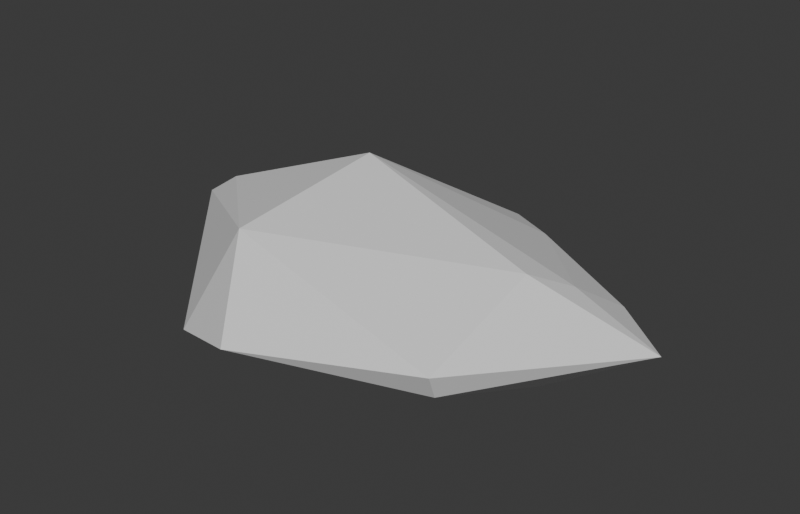 # Source: Ruin_Rock_Boulder_B.blend  (saved by Blender 5.2.45; exported with 4.5.12 LTS)
import bpy
from mathutils import Matrix  # noqa: F401  (used for matrix-valued properties, if any)

bpy.ops.wm.read_factory_settings(use_empty=True)
scene = bpy.context.scene
scene.name = 'Scene'

# ---- collections
col_collection = bpy.data.collections.new('Collection'); scene.collection.children.link(col_collection)

# ---- materials (node trees are filled in below, after node groups)
mat_m_base = bpy.data.materials.new('M_Base')
mat_m_base.diffuse_color = (0.62, 0.58, 0.52, 1.0)
mat_m_accent = bpy.data.materials.new('M_Accent')
mat_m_accent.diffuse_color = (0.4, 0.55, 0.3, 1.0)
mat_m_emit = bpy.data.materials.new('M_Emit')
mat_m_emit.diffuse_color = (1.0, 0.55, 0.1, 1.0)
mat_m_struct = bpy.data.materials.new('M_Struct')
mat_m_struct.diffuse_color = (0.3, 0.25, 0.22, 1.0)

# ---- material node trees
mat_m_base.use_nodes = True; mat_m_base.node_tree.nodes.clear()
_N = mat_m_base.node_tree.nodes; _L = mat_m_base.node_tree.links
n0 = _N.new('ShaderNodeBsdfPrincipled'); n0.name = 'Principled BSDF'; n0.location = (-200, 100)
n0.inputs[10].default_value = 0.005
n1 = _N.new('ShaderNodeOutputMaterial'); n1.name = 'Material Output'; n1.location = (200, 100)
_L.new(n0.outputs[0], n1.inputs[0])
n1.is_active_output = True
mat_m_accent.use_nodes = True; mat_m_accent.node_tree.nodes.clear()
_N = mat_m_accent.node_tree.nodes; _L = mat_m_accent.node_tree.links
n0 = _N.new('ShaderNodeBsdfPrincipled'); n0.name = 'Principled BSDF'; n0.location = (-200, 100)
n0.inputs[10].default_value = 0.005
n1 = _N.new('ShaderNodeOutputMaterial'); n1.name = 'Material Output'; n1.location = (200, 100)
_L.new(n0.outputs[0], n1.inputs[0])
n1.is_active_output = True
mat_m_emit.use_nodes = True; mat_m_emit.node_tree.nodes.clear()
_N = mat_m_emit.node_tree.nodes; _L = mat_m_emit.node_tree.links
n0 = _N.new('ShaderNodeBsdfPrincipled'); n0.name = 'Principled BSDF'; n0.location = (-200, 100)
n0.inputs[10].default_value = 0.005
n1 = _N.new('ShaderNodeOutputMaterial'); n1.name = 'Material Output'; n1.location = (200, 100)
_L.new(n0.outputs[0], n1.inputs[0])
n1.is_active_output = True
mat_m_struct.use_nodes = True; mat_m_struct.node_tree.nodes.clear()
_N = mat_m_struct.node_tree.nodes; _L = mat_m_struct.node_tree.links
n0 = _N.new('ShaderNodeBsdfPrincipled'); n0.name = 'Principled BSDF'; n0.location = (-200, 100)
n0.inputs[10].default_value = 0.005
n1 = _N.new('ShaderNodeOutputMaterial'); n1.name = 'Material Output'; n1.location = (200, 100)
_L.new(n0.outputs[0], n1.inputs[0])
n1.is_active_output = True

# ---- world
world_world = bpy.data.worlds.new('World'); scene.world = world_world
world_world.use_nodes = True; world_world.node_tree.nodes.clear()
_N = world_world.node_tree.nodes; _L = world_world.node_tree.links
n0 = _N.new('ShaderNodeOutputWorld'); n0.name = 'World Output'; n0.location = (200, 100)
n1 = _N.new('ShaderNodeBackground'); n1.name = 'Background'; n1.location = (-200, 100)
n1.inputs[0].default_value = (0.05088, 0.05088, 0.05088, 1.0)
_L.new(n1.outputs[0], n0.inputs[0])
n0.is_active_output = True
world_world.color = (0.05088, 0.05088, 0.05088)
world_world.sun_shadow_jitter_overblur = 0.0

# ---- meshes
me_ruin_rock_boulder_b = bpy.data.meshes.new('Ruin_Rock_Boulder_B')
me_ruin_rock_boulder_b.from_pydata([(-0.4555, -0.6678, 0.0), (0.3285, 0.7605, 0.1825), (0.6676, -0.6186, 0.2585), (-0.2555, -0.8374, 0.1236), (0.6506, -0.5596, 0.134), (0.8203, 0.1479, 0.3801), (0.6248, -0.2688, 0.0), (0.1487, 0.5795, 0.0), (0.8117, -0.06189, 0.0), (0.3467, 0.6594, 0.2825), (0.6811, -0.007594, 0.4559), (0.8736, 0.2396, 0.03694), (-1.088, -0.1057, 0.05033), (0.5844, 0.6519, 0.01929), (-0.6906, 0.7378, 0.0), (1.256, 0.08709, 0.249), (-0.3406, 0.2051, 0.6532), (-0.387, -0.5736, 0.5392), (-0.6645, -0.7009, 0.0), (0.2983, 0.5022, 0.0), (1.085, 0.1832, 0.1278), (-1.042, 0.001932, 0.4116), (0.9494, 0.34, 0.2492), (0.1081, 0.7878, 0.2676), (-1.191, -0.03346, 0.3075)], [], [(14, 16, 23), (16, 9, 23), (9, 1, 23), (1, 14, 23), (18, 12, 14), (12, 24, 14), (24, 21, 14), (21, 16, 14), (1, 13, 14), (13, 7, 14), (7, 19, 8), (7, 8, 6), (7, 6, 0), (7, 0, 18), (7, 18, 14), (21, 17, 16), (17, 10, 16), (10, 5, 16), (5, 9, 16), (5, 22, 9), (22, 1, 9), (22, 13, 1), (0, 3, 18), (3, 17, 18), (17, 24, 18), (24, 12, 18), (17, 21, 24), (22, 15, 13), (15, 20, 13), (20, 11, 13), (11, 8, 13), (8, 19, 13), (19, 7, 13), (3, 2, 17), (2, 10, 17), (2, 15, 10), (15, 5, 10), (15, 22, 5), (6, 4, 0), (4, 3, 0), (4, 2, 3), (2, 4, 15), (4, 8, 15), (8, 20, 15), (8, 11, 20), (4, 6, 8)])
me_ruin_rock_boulder_b.polygons.foreach_set('material_index', [0, 1, 0, 0, 0, 0, 0, 0, 0, 0, 0, 0, 0, 0, 0, 1, 1, 1, 1, 1, 0, 0, 0, 0, 0, 0, 1, 0, 0, 0, 0, 0, 0, 0, 1, 1, 1, 1, 0, 0, 0, 0, 0, 0, 0, 0])
me_ruin_rock_boulder_b.materials.append(mat_m_base)
me_ruin_rock_boulder_b.materials.append(mat_m_accent)
me_ruin_rock_boulder_b.materials.append(mat_m_emit)
me_ruin_rock_boulder_b.materials.append(mat_m_struct)
me_ruin_rock_boulder_b.update()

# ---- objects
ob_ruin_rock_boulder_b = bpy.data.objects.new('Ruin_Rock_Boulder_B', me_ruin_rock_boulder_b)

# ---- transforms, parenting, visibility, modifiers, constraints
ob_ruin_rock_boulder_b.location = (0.0, 0.0, 0.0)

# ---- collection membership
scene.collection.objects.link(ob_ruin_rock_boulder_b)

# ---- scene / render settings (as saved in the file)
scene.frame_start = 1; scene.frame_end = 250; scene.frame_set(1)
scene.render.engine = 'BLENDER_EEVEE_NEXT'
scene.render.resolution_x = 1400
scene.render.resolution_y = 900
scene.render.bake_bias = 0.0
scene.render.bake_samples = 0
scene.render.compositor_device = 'GPU'
scene.eevee.use_volume_custom_range = False
scene.eevee.fast_gi_thickness_near = 0.1
scene.eevee.fast_gi_thickness_far = 0.0
scene.eevee.ray_tracing_options.screen_trace_thickness = 0.1
bpy.context.view_layer.update()

# ---- added for rendering (the .blend has no active camera and no usable light): camera, sun
cam_auto = bpy.data.cameras.new('AutoCamera')
cam_auto.lens = 50.0
cam_auto.sensor_width = 36.0
cam_auto.clip_end = 1000.0
ob_auto_camera = bpy.data.objects.new('AutoCamera', cam_auto)
scene.collection.objects.link(ob_auto_camera)
ob_auto_camera.location = (2.81629, -3.36552, 2.55375)
ob_auto_camera.rotation_euler = (1.09748, -7.21219e-08, 0.694738)
scene.camera = ob_auto_camera
light_auto_sun = bpy.data.lights.new('AutoSun', 'SUN')
light_auto_sun.energy = 3.0
light_auto_sun.angle = 0.0523599
ob_auto_sun = bpy.data.objects.new('AutoSun', light_auto_sun)
scene.collection.objects.link(ob_auto_sun)
ob_auto_sun.rotation_euler = (0.872665, 0.174533, 0.523599)
bpy.context.view_layer.update()
